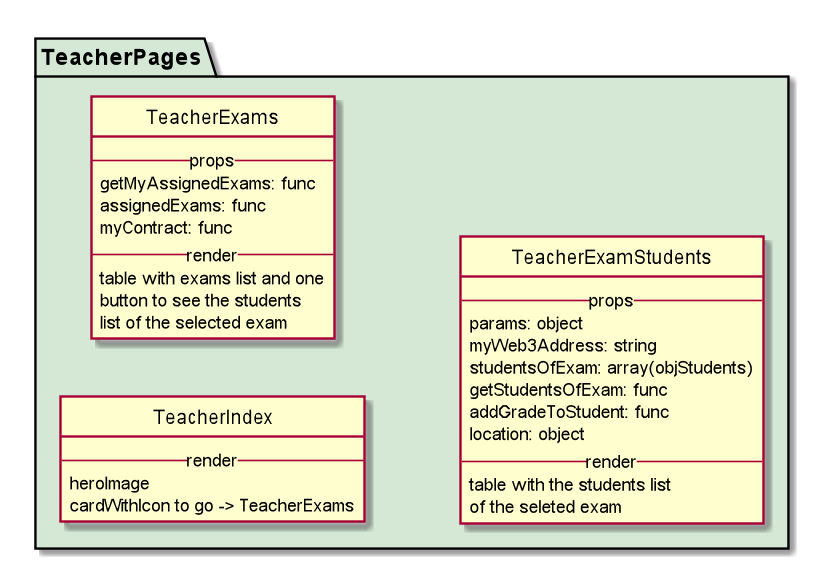

The diagram above was rendered by PlantUML. Its source (embedded in the PNG):
@startuml

hide circle

skinparam classAttributeIconSize 0

skinparam linetype ortho

skinparam hide circle

left to right direction


package TeacherPages #D4E8D5 {

class TeacherIndex {
    --render--
        heroImage
        cardWithIcon to go -> TeacherExams
}

class TeacherExams {
    --props--
      getMyAssignedExams: func
      assignedExams: func
      myContract: func
    --render--
    table with exams list and one
    button to see the students
    list of the selected exam
}

class TeacherExamStudents {
    --props--
      params: object
      myWeb3Address: string
      studentsOfExam: array(objStudents)
      getStudentsOfExam: func
      addGradeToStudent: func
      location: object
    --render--
    table with the students list
    of the seleted exam
}

}


@enduml